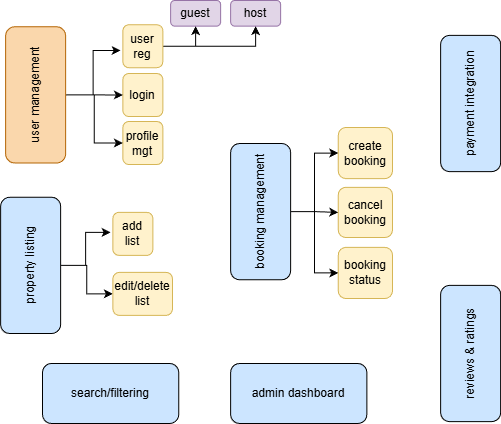

The diagram above was exported from draw.io. Its source (the exported page's mxGraphModel, read from the mxfile embedded in the PNG):
<mxGraphModel dx="1042" dy="562" grid="1" gridSize="10" guides="1" tooltips="1" connect="1" arrows="1" fold="1" page="1" pageScale="1" pageWidth="850" pageHeight="1100" math="0" shadow="0">
  <root>
    <mxCell id="0" />
    <mxCell id="1" parent="0" />
    <mxCell id="kgHUEnCyXuZ292rPbJjn-48" style="edgeStyle=orthogonalEdgeStyle;rounded=0;orthogonalLoop=1;jettySize=auto;html=1;exitX=1;exitY=0.5;exitDx=0;exitDy=0;entryX=0.5;entryY=1;entryDx=0;entryDy=0;" edge="1" parent="1" source="kgHUEnCyXuZ292rPbJjn-7" target="kgHUEnCyXuZ292rPbJjn-46">
      <mxGeometry relative="1" as="geometry" />
    </mxCell>
    <mxCell id="kgHUEnCyXuZ292rPbJjn-49" style="edgeStyle=orthogonalEdgeStyle;rounded=0;orthogonalLoop=1;jettySize=auto;html=1;exitX=1;exitY=0.5;exitDx=0;exitDy=0;entryX=0.5;entryY=1;entryDx=0;entryDy=0;" edge="1" parent="1" source="kgHUEnCyXuZ292rPbJjn-7" target="kgHUEnCyXuZ292rPbJjn-47">
      <mxGeometry relative="1" as="geometry" />
    </mxCell>
    <mxCell id="kgHUEnCyXuZ292rPbJjn-7" value="user reg" style="rounded=1;whiteSpace=wrap;html=1;fillColor=#fff2cc;strokeColor=#d6b656;" vertex="1" parent="1">
      <mxGeometry x="240.37" y="79.25" width="40" height="43" as="geometry" />
    </mxCell>
    <mxCell id="kgHUEnCyXuZ292rPbJjn-10" value="login" style="rounded=1;whiteSpace=wrap;html=1;fillColor=#fff2cc;strokeColor=#d6b656;" vertex="1" parent="1">
      <mxGeometry x="240.37" y="128" width="40" height="43" as="geometry" />
    </mxCell>
    <mxCell id="kgHUEnCyXuZ292rPbJjn-11" value="profile mgt" style="rounded=1;whiteSpace=wrap;html=1;fillColor=#fff2cc;strokeColor=#d6b656;" vertex="1" parent="1">
      <mxGeometry x="240.37" y="176" width="40" height="43" as="geometry" />
    </mxCell>
    <mxCell id="kgHUEnCyXuZ292rPbJjn-43" style="edgeStyle=orthogonalEdgeStyle;rounded=0;orthogonalLoop=1;jettySize=auto;html=1;exitX=0.5;exitY=1;exitDx=0;exitDy=0;entryX=0;entryY=0.5;entryDx=0;entryDy=0;" edge="1" parent="1" source="kgHUEnCyXuZ292rPbJjn-4" target="kgHUEnCyXuZ292rPbJjn-10">
      <mxGeometry relative="1" as="geometry" />
    </mxCell>
    <mxCell id="kgHUEnCyXuZ292rPbJjn-44" style="edgeStyle=orthogonalEdgeStyle;rounded=0;orthogonalLoop=1;jettySize=auto;html=1;exitX=0.5;exitY=1;exitDx=0;exitDy=0;" edge="1" parent="1" source="kgHUEnCyXuZ292rPbJjn-4">
      <mxGeometry relative="1" as="geometry">
        <mxPoint x="238.12" y="105" as="targetPoint" />
      </mxGeometry>
    </mxCell>
    <mxCell id="kgHUEnCyXuZ292rPbJjn-45" style="edgeStyle=orthogonalEdgeStyle;rounded=0;orthogonalLoop=1;jettySize=auto;html=1;exitX=0.5;exitY=1;exitDx=0;exitDy=0;entryX=0;entryY=0.5;entryDx=0;entryDy=0;" edge="1" parent="1" source="kgHUEnCyXuZ292rPbJjn-4" target="kgHUEnCyXuZ292rPbJjn-11">
      <mxGeometry relative="1" as="geometry" />
    </mxCell>
    <mxCell id="kgHUEnCyXuZ292rPbJjn-4" value="user management" style="rounded=1;whiteSpace=wrap;html=1;rotation=-90;fillColor=#fad7ac;strokeColor=#b46504;" vertex="1" parent="1">
      <mxGeometry x="85" y="119.38" width="136.25" height="60" as="geometry" />
    </mxCell>
    <mxCell id="kgHUEnCyXuZ292rPbJjn-46" value="guest" style="rounded=1;whiteSpace=wrap;html=1;fillColor=#e1d5e7;strokeColor=#9673a6;" vertex="1" parent="1">
      <mxGeometry x="288.12" y="55" width="50" height="25.62" as="geometry" />
    </mxCell>
    <mxCell id="kgHUEnCyXuZ292rPbJjn-47" value="host" style="rounded=1;whiteSpace=wrap;html=1;fillColor=#e1d5e7;strokeColor=#9673a6;" vertex="1" parent="1">
      <mxGeometry x="348.12" y="55" width="50" height="25.62" as="geometry" />
    </mxCell>
    <mxCell id="kgHUEnCyXuZ292rPbJjn-53" style="edgeStyle=orthogonalEdgeStyle;rounded=0;orthogonalLoop=1;jettySize=auto;html=1;exitX=0.5;exitY=1;exitDx=0;exitDy=0;" edge="1" parent="1" source="kgHUEnCyXuZ292rPbJjn-50">
      <mxGeometry relative="1" as="geometry">
        <mxPoint x="228.12" y="286.88" as="targetPoint" />
      </mxGeometry>
    </mxCell>
    <mxCell id="kgHUEnCyXuZ292rPbJjn-54" style="edgeStyle=orthogonalEdgeStyle;rounded=0;orthogonalLoop=1;jettySize=auto;html=1;exitX=0.5;exitY=1;exitDx=0;exitDy=0;entryX=0;entryY=0.5;entryDx=0;entryDy=0;" edge="1" parent="1" source="kgHUEnCyXuZ292rPbJjn-50" target="kgHUEnCyXuZ292rPbJjn-51">
      <mxGeometry relative="1" as="geometry" />
    </mxCell>
    <mxCell id="kgHUEnCyXuZ292rPbJjn-50" value="property listing" style="rounded=1;whiteSpace=wrap;html=1;rotation=-90;fillColor=#CCE5FF;" vertex="1" parent="1">
      <mxGeometry x="80" y="289.88" width="136.25" height="60" as="geometry" />
    </mxCell>
    <mxCell id="kgHUEnCyXuZ292rPbJjn-51" value="edit/delete&lt;div&gt;list&lt;/div&gt;" style="rounded=1;whiteSpace=wrap;html=1;fillColor=#fff2cc;strokeColor=#d6b656;" vertex="1" parent="1">
      <mxGeometry x="230.37" y="326.88" width="59.63" height="43" as="geometry" />
    </mxCell>
    <mxCell id="kgHUEnCyXuZ292rPbJjn-52" value="add list" style="rounded=1;whiteSpace=wrap;html=1;fillColor=#fff2cc;strokeColor=#d6b656;" vertex="1" parent="1">
      <mxGeometry x="230.37" y="266.88" width="40" height="43" as="geometry" />
    </mxCell>
    <mxCell id="kgHUEnCyXuZ292rPbJjn-61" style="edgeStyle=orthogonalEdgeStyle;rounded=0;orthogonalLoop=1;jettySize=auto;html=1;exitX=0.5;exitY=1;exitDx=0;exitDy=0;entryX=0;entryY=0.5;entryDx=0;entryDy=0;" edge="1" parent="1" source="kgHUEnCyXuZ292rPbJjn-55" target="kgHUEnCyXuZ292rPbJjn-56">
      <mxGeometry relative="1" as="geometry" />
    </mxCell>
    <mxCell id="kgHUEnCyXuZ292rPbJjn-62" style="edgeStyle=orthogonalEdgeStyle;rounded=0;orthogonalLoop=1;jettySize=auto;html=1;exitX=0.5;exitY=1;exitDx=0;exitDy=0;entryX=0;entryY=0.5;entryDx=0;entryDy=0;" edge="1" parent="1" source="kgHUEnCyXuZ292rPbJjn-55" target="kgHUEnCyXuZ292rPbJjn-58">
      <mxGeometry relative="1" as="geometry" />
    </mxCell>
    <mxCell id="kgHUEnCyXuZ292rPbJjn-66" style="edgeStyle=orthogonalEdgeStyle;rounded=0;orthogonalLoop=1;jettySize=auto;html=1;exitX=0.5;exitY=1;exitDx=0;exitDy=0;entryX=0;entryY=0.5;entryDx=0;entryDy=0;" edge="1" parent="1" source="kgHUEnCyXuZ292rPbJjn-55" target="kgHUEnCyXuZ292rPbJjn-57">
      <mxGeometry relative="1" as="geometry" />
    </mxCell>
    <mxCell id="kgHUEnCyXuZ292rPbJjn-55" value="booking management" style="rounded=1;whiteSpace=wrap;html=1;rotation=-90;fillColor=#CCE5FF;" vertex="1" parent="1">
      <mxGeometry x="310" y="236.13" width="136.25" height="60" as="geometry" />
    </mxCell>
    <mxCell id="kgHUEnCyXuZ292rPbJjn-56" value="create&lt;div&gt;booking&lt;/div&gt;" style="rounded=1;whiteSpace=wrap;html=1;fillColor=#fff2cc;strokeColor=#d6b656;" vertex="1" parent="1">
      <mxGeometry x="455.75" y="182" width="54.25" height="51.13" as="geometry" />
    </mxCell>
    <mxCell id="kgHUEnCyXuZ292rPbJjn-57" value="cancel&lt;div&gt;booking&lt;/div&gt;" style="rounded=1;whiteSpace=wrap;html=1;fillColor=#fff2cc;strokeColor=#d6b656;" vertex="1" parent="1">
      <mxGeometry x="455.75" y="241.88" width="54.25" height="50.12" as="geometry" />
    </mxCell>
    <mxCell id="kgHUEnCyXuZ292rPbJjn-58" value="booking&lt;div&gt;status&lt;/div&gt;" style="rounded=1;whiteSpace=wrap;html=1;fillColor=#fff2cc;strokeColor=#d6b656;" vertex="1" parent="1">
      <mxGeometry x="455.75" y="301.88" width="54.25" height="51.12" as="geometry" />
    </mxCell>
    <mxCell id="kgHUEnCyXuZ292rPbJjn-67" value="search/filtering" style="rounded=1;whiteSpace=wrap;html=1;rotation=0;fillColor=#CCE5FF;" vertex="1" parent="1">
      <mxGeometry x="160" y="418" width="136.25" height="60" as="geometry" />
    </mxCell>
    <mxCell id="kgHUEnCyXuZ292rPbJjn-68" value="reviews &amp;amp; ratings" style="rounded=1;whiteSpace=wrap;html=1;rotation=-90;fillColor=#CCE5FF;" vertex="1" parent="1">
      <mxGeometry x="520" y="378" width="136.25" height="60" as="geometry" />
    </mxCell>
    <mxCell id="kgHUEnCyXuZ292rPbJjn-69" value="payment integration" style="rounded=1;whiteSpace=wrap;html=1;rotation=-90;fillColor=#CCE5FF;" vertex="1" parent="1">
      <mxGeometry x="520" y="128" width="136.25" height="60" as="geometry" />
    </mxCell>
    <mxCell id="kgHUEnCyXuZ292rPbJjn-70" value="admin dashboard" style="rounded=1;whiteSpace=wrap;html=1;rotation=0;fillColor=#CCE5FF;" vertex="1" parent="1">
      <mxGeometry x="348.12" y="418" width="136.25" height="60" as="geometry" />
    </mxCell>
  </root>
</mxGraphModel>